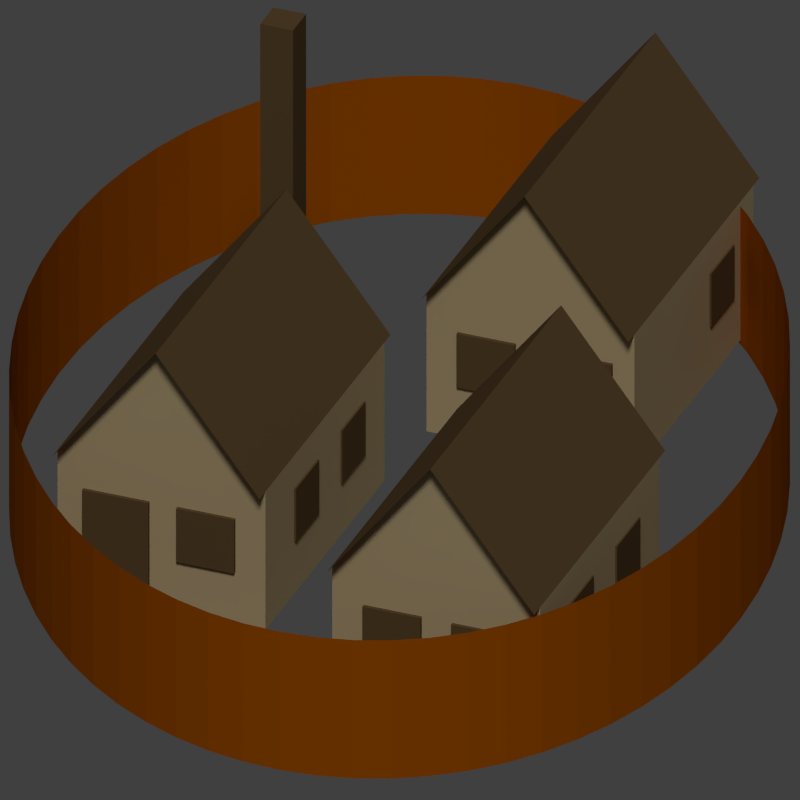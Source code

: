 # Source: 001-stockade.blend  (saved by Blender 2.79.0; exported with 4.5.12 LTS)
import bpy
from mathutils import Matrix  # noqa: F401  (used for matrix-valued properties, if any)

bpy.ops.wm.read_factory_settings(use_empty=True)
scene = bpy.context.scene
scene.name = 'Scene'

# ---- collections
col_collection_1 = bpy.data.collections.new('Collection 1'); scene.collection.children.link(col_collection_1)

# ---- materials (node trees are filled in below, after node groups)
mat_brownwood = bpy.data.materials.new('BrownWood')
mat_brownwood.alpha_threshold = 0.0
mat_brownwood.use_transparent_shadow = False
mat_brownwood.diffuse_color = (0.402, 0.09084, 0.0, 1.0)
mat_brownwood.roughness = 0.5
mat_brownwood.specular_intensity = 0.2
mat_darkwood = bpy.data.materials.new('DarkWood')
mat_darkwood.alpha_threshold = 0.0
mat_darkwood.use_transparent_shadow = False
mat_darkwood.diffuse_color = (0.1301, 0.08022, 0.03434, 1.0)
mat_darkwood.roughness = 0.5
mat_darkwood.specular_intensity = 0.2
mat_lightwood = bpy.data.materials.new('LightWood')
mat_lightwood.alpha_threshold = 0.0
mat_lightwood.use_transparent_shadow = False
mat_lightwood.diffuse_color = (0.5395, 0.4233, 0.2346, 1.0)
mat_lightwood.roughness = 0.5
mat_lightwood.specular_intensity = 0.2103
mat_lightwood.line_color = (0.0, 0.0, 0.0, 1.0)

# ---- material node trees

# ---- world
world_world = bpy.data.worlds.new('World'); scene.world = world_world
world_world.color = (0.05088, 0.05088, 0.05088)
world_world.use_sun_shadow = False
world_world.sun_shadow_jitter_overblur = 0.0
world_world.cycles.sampling_method = 'NONE'
world_world.cycles.sample_map_resolution = 256

# ---- cameras
cam_camera = bpy.data.cameras.new('Camera')
cam_camera.type = 'ORTHO'
cam_camera.clip_end = 100.0
cam_camera.lens = 35.0
cam_camera.sensor_width = 32.0
cam_camera.sensor_height = 18.0
cam_camera.ortho_scale = 5.0
cam_camera.dof.focus_distance = 0.0
cam_camera.dof.aperture_fstop = 128.0

# ---- lights
light_lamp_001 = bpy.data.lights.new('Lamp.001', 'SUN')
light_lamp_001.transmission_factor = 0.0
light_lamp_001.cutoff_distance = 30.0
light_lamp_001.angle = 0.1993
light_lamp_001.energy = 1.4
light_lamp_001.shadow_buffer_clip_start = 1.001
light_lamp_001.shadow_soft_size = 0.1
light_lamp_001.shadow_cascade_max_distance = 1000.0
light_lamp_001.cycles.use_multiple_importance_sampling = False
light_point_001 = bpy.data.lights.new('Point.001', 'POINT')
light_point_001.transmission_factor = 0.0
light_point_001.energy = 100.0
light_point_001.shadow_buffer_clip_start = 0.5
light_point_001.shadow_soft_size = 0.1
light_point_001.shadow_maximum_resolution = 0.006
light_point_001.use_absolute_resolution = True
light_point_001.cycles.use_multiple_importance_sampling = False

# ---- meshes
me_cylinder_001 = bpy.data.meshes.new('Cylinder.001')
me_cylinder_001.from_pydata([(0.0, 1.0, -0.5), (0.0, 1.0, 0.5), (0.09802, 0.9952, -0.5), (0.09802, 0.9952, 0.5), (0.1951, 0.9808, -0.5), (0.1951, 0.9808, 0.5), (0.2903, 0.9569, -0.5), (0.2903, 0.9569, 0.5), (0.3827, 0.9239, -0.5), (0.3827, 0.9239, 0.5), (0.4714, 0.8819, -0.5), (0.4714, 0.8819, 0.5), (0.5556, 0.8315, -0.5), (0.5556, 0.8315, 0.5), (0.6344, 0.773, -0.5), (0.6344, 0.773, 0.5), (0.7071, 0.7071, -0.5), (0.7071, 0.7071, 0.5), (0.773, 0.6344, -0.5), (0.773, 0.6344, 0.5), (0.8315, 0.5556, -0.5), (0.8315, 0.5556, 0.5), (0.8819, 0.4714, -0.5), (0.8819, 0.4714, 0.5), (0.9239, 0.3827, -0.5), (0.9239, 0.3827, 0.5), (0.9569, 0.2903, -0.5), (0.9569, 0.2903, 0.5), (0.9808, 0.1951, -0.5), (0.9808, 0.1951, 0.5), (0.9952, 0.09802, -0.5), (0.9952, 0.09802, 0.5), (1.0, -1.629e-07, -0.5), (1.0, -1.629e-07, 0.5), (0.9952, -0.09802, -0.5), (0.9952, -0.09802, 0.5), (0.9808, -0.1951, -0.5), (0.9808, -0.1951, 0.5), (0.9569, -0.2903, -0.5), (0.9569, -0.2903, 0.5), (0.9239, -0.3827, -0.5), (0.9239, -0.3827, 0.5), (0.8819, -0.4714, -0.5), (0.8819, -0.4714, 0.5), (0.8315, -0.5556, -0.5), (0.8315, -0.5556, 0.5), (0.773, -0.6344, -0.5), (0.773, -0.6344, 0.5), (0.7071, -0.7071, -0.5), (0.7071, -0.7071, 0.5), (0.6344, -0.773, -0.5), (0.6344, -0.773, 0.5), (0.5556, -0.8315, -0.5), (0.5556, -0.8315, 0.5), (0.4714, -0.8819, -0.5), (0.4714, -0.8819, 0.5), (0.3827, -0.9239, -0.5), (0.3827, -0.9239, 0.5), (0.2903, -0.9569, -0.5), (0.2903, -0.9569, 0.5), (0.1951, -0.9808, -0.5), (0.1951, -0.9808, 0.5), (0.09802, -0.9952, -0.5), (0.09802, -0.9952, 0.5), (-8.027e-07, -1.0, -0.5), (-8.027e-07, -1.0, 0.5), (-0.09802, -0.9952, -0.5), (-0.09802, -0.9952, 0.5), (-0.1951, -0.9808, -0.5), (-0.1951, -0.9808, 0.5), (-0.2903, -0.9569, -0.5), (-0.2903, -0.9569, 0.5), (-0.3827, -0.9239, -0.5), (-0.3827, -0.9239, 0.5), (-0.4714, -0.8819, -0.5), (-0.4714, -0.8819, 0.5), (-0.5556, -0.8315, -0.5), (-0.5556, -0.8315, 0.5), (-0.6344, -0.773, -0.5), (-0.6344, -0.773, 0.5), (-0.7071, -0.7071, -0.5), (-0.7071, -0.7071, 0.5), (-0.773, -0.6344, -0.5), (-0.773, -0.6344, 0.5), (-0.8315, -0.5556, -0.5), (-0.8315, -0.5556, 0.5), (-0.8819, -0.4714, -0.5), (-0.8819, -0.4714, 0.5), (-0.9239, -0.3827, -0.5), (-0.9239, -0.3827, 0.5), (-0.9569, -0.2903, -0.5), (-0.9569, -0.2903, 0.5), (-0.9808, -0.1951, -0.5), (-0.9808, -0.1951, 0.5), (-0.9952, -0.09802, -0.5), (-0.9952, -0.09802, 0.5), (-1.0, -4.649e-07, -0.5), (-1.0, -4.649e-07, 0.5), (-0.9952, 0.09802, -0.5), (-0.9952, 0.09802, 0.5), (-0.9808, 0.1951, -0.5), (-0.9808, 0.1951, 0.5), (-0.9569, 0.2903, -0.5), (-0.9569, 0.2903, 0.5), (-0.9239, 0.3827, -0.5), (-0.9239, 0.3827, 0.5), (-0.8819, 0.4714, -0.5), (-0.8819, 0.4714, 0.5), (-0.8315, 0.5556, -0.5), (-0.8315, 0.5556, 0.5), (-0.773, 0.6344, -0.5), (-0.773, 0.6344, 0.5), (-0.7071, 0.7071, -0.5), (-0.7071, 0.7071, 0.5), (-0.6344, 0.773, -0.5), (-0.6344, 0.773, 0.5), (-0.5556, 0.8315, -0.5), (-0.5556, 0.8315, 0.5), (-0.4714, 0.8819, -0.5), (-0.4714, 0.8819, 0.5), (-0.3827, 0.9239, -0.5), (-0.3827, 0.9239, 0.5), (-0.2903, 0.9569, -0.5), (-0.2903, 0.9569, 0.5), (-0.1951, 0.9808, -0.5), (-0.1951, 0.9808, 0.5), (-0.09802, 0.9952, -0.5), (-0.09802, 0.9952, 0.5)], [], [(0, 1, 3, 2), (2, 3, 5, 4), (4, 5, 7, 6), (6, 7, 9, 8), (8, 9, 11, 10), (10, 11, 13, 12), (12, 13, 15, 14), (14, 15, 17, 16), (16, 17, 19, 18), (18, 19, 21, 20), (20, 21, 23, 22), (22, 23, 25, 24), (24, 25, 27, 26), (26, 27, 29, 28), (28, 29, 31, 30), (30, 31, 33, 32), (32, 33, 35, 34), (34, 35, 37, 36), (36, 37, 39, 38), (38, 39, 41, 40), (40, 41, 43, 42), (42, 43, 45, 44), (44, 45, 47, 46), (46, 47, 49, 48), (48, 49, 51, 50), (50, 51, 53, 52), (52, 53, 55, 54), (54, 55, 57, 56), (56, 57, 59, 58), (58, 59, 61, 60), (60, 61, 63, 62), (62, 63, 65, 64), (64, 65, 67, 66), (66, 67, 69, 68), (68, 69, 71, 70), (70, 71, 73, 72), (72, 73, 75, 74), (74, 75, 77, 76), (76, 77, 79, 78), (78, 79, 81, 80), (80, 81, 83, 82), (82, 83, 85, 84), (84, 85, 87, 86), (86, 87, 89, 88), (88, 89, 91, 90), (90, 91, 93, 92), (92, 93, 95, 94), (94, 95, 97, 96), (96, 97, 99, 98), (98, 99, 101, 100), (100, 101, 103, 102), (102, 103, 105, 104), (104, 105, 107, 106), (106, 107, 109, 108), (108, 109, 111, 110), (110, 111, 113, 112), (112, 113, 115, 114), (114, 115, 117, 116), (116, 117, 119, 118), (118, 119, 121, 120), (120, 121, 123, 122), (122, 123, 125, 124), (124, 125, 127, 126), (126, 127, 1, 0)])
me_cylinder_001.materials.append(mat_brownwood)
me_cylinder_001.use_remesh_preserve_volume = False
me_cylinder_001.use_remesh_preserve_attributes = False
me_cylinder_001.use_mirror_vertex_groups = False
me_cylinder_001.update()
me_cylinder = bpy.data.meshes.new('Cylinder')
me_cylinder.from_pydata([], [], [])
me_cylinder.use_remesh_preserve_volume = False
me_cylinder.use_remesh_preserve_attributes = False
me_cylinder.use_mirror_vertex_groups = False
me_cylinder.update()
me_cube_037 = bpy.data.meshes.new('Cube.037')
me_cube_037.from_pydata([(-1.078, -2.0, -1.983), (-1.078, -2.0, 0.01708), (-1.078, -8.237e-05, -1.983), (-1.078, -8.237e-05, 0.01708), (0.9223, -2.0, -1.983), (0.9223, -2.0, 0.01708), (0.9223, -8.237e-05, -1.983), (0.9223, -8.237e-05, 0.01708)], [], [(1, 3, 2, 0), (3, 7, 6, 2), (7, 5, 4, 6), (5, 1, 0, 4), (0, 2, 6, 4), (5, 7, 3, 1)])
me_cube_037.materials.append(mat_darkwood)
me_cube_037.use_remesh_preserve_volume = False
me_cube_037.use_remesh_preserve_attributes = False
me_cube_037.use_mirror_vertex_groups = False
me_cube_037.update()
me_cube_036 = bpy.data.meshes.new('Cube.036')
me_cube_036.from_pydata([(1.0, 1.0, -1.0), (1.0, -1.0, -1.0), (-1.0, -1.0, -1.0), (-1.0, 1.0, -1.0), (1.0, 1.0, 1.0), (1.0, -1.0, 1.0), (-1.0, -1.0, 1.0), (-1.0, 1.0, 1.0), (1.0, -5.662e-07, 2.8), (-1.0, 1.788e-07, 2.8), (1.1, 1.0, 1.0), (-1.1, 1.0, 1.0), (1.1, -5.96e-07, 2.8), (-1.1, 2.384e-07, 2.8), (1.1, -1.0, 1.0), (-1.1, -1.0, 1.0), (1.1, -5.96e-07, 2.8), (-1.1, 2.384e-07, 2.8)], [], [(0, 4, 5, 1), (1, 5, 6, 2), (2, 6, 7, 3), (4, 0, 3, 7), (15, 14, 16, 17), (7, 6, 9), (5, 4, 8), (10, 11, 13, 12)])
me_cube_036.polygons.foreach_set('material_index', [0, 0, 0, 0, 1, 0, 0, 1])
me_cube_036.materials.append(mat_lightwood)
me_cube_036.materials.append(mat_darkwood)
me_cube_036.use_remesh_preserve_volume = False
me_cube_036.use_remesh_preserve_attributes = False
me_cube_036.use_mirror_vertex_groups = False
me_cube_036.update()
me_cube_035 = bpy.data.meshes.new('Cube.035')
me_cube_035.from_pydata([(-1.0, -1.0, -1.0), (-1.0, -1.0, 1.0), (-1.0, 1.0, -1.0), (-1.0, 1.0, 1.0), (1.0, -1.0, -1.0), (1.0, -1.0, 1.0), (1.0, 1.0, -1.0), (1.0, 1.0, 1.0)], [], [(1, 3, 2, 0), (3, 7, 6, 2), (7, 5, 4, 6), (5, 1, 0, 4), (0, 2, 6, 4), (5, 7, 3, 1)])
me_cube_035.materials.append(mat_darkwood)
me_cube_035.use_remesh_preserve_volume = False
me_cube_035.use_remesh_preserve_attributes = False
me_cube_035.use_mirror_vertex_groups = False
me_cube_035.update()
me_cube_034 = bpy.data.meshes.new('Cube.034')
me_cube_034.from_pydata([(-1.0, -1.0, -1.0), (-1.0, -1.0, 1.0), (-1.0, 1.0, -1.0), (-1.0, 1.0, 1.0), (1.0, -1.0, -1.0), (1.0, -1.0, 1.0), (1.0, 1.0, -1.0), (1.0, 1.0, 1.0)], [], [(1, 3, 2, 0), (3, 7, 6, 2), (7, 5, 4, 6), (5, 1, 0, 4), (0, 2, 6, 4), (5, 7, 3, 1)])
me_cube_034.materials.append(mat_darkwood)
me_cube_034.use_remesh_preserve_volume = False
me_cube_034.use_remesh_preserve_attributes = False
me_cube_034.use_mirror_vertex_groups = False
me_cube_034.update()
me_cube_033 = bpy.data.meshes.new('Cube.033')
me_cube_033.from_pydata([(-1.0, -1.0, -1.0), (-1.0, -1.0, 1.0), (-1.0, 1.0, -1.0), (-1.0, 1.0, 1.0), (1.0, -1.0, -1.0), (1.0, -1.0, 1.0), (1.0, 1.0, -1.0), (1.0, 1.0, 1.0)], [], [(1, 3, 2, 0), (3, 7, 6, 2), (7, 5, 4, 6), (5, 1, 0, 4), (0, 2, 6, 4), (5, 7, 3, 1)])
me_cube_033.materials.append(mat_darkwood)
me_cube_033.use_remesh_preserve_volume = False
me_cube_033.use_remesh_preserve_attributes = False
me_cube_033.use_mirror_vertex_groups = False
me_cube_033.update()
me_cube_016 = bpy.data.meshes.new('Cube.016')
me_cube_016.from_pydata([(-1.0, -1.0, -1.0), (-1.0, -1.0, 1.0), (-1.0, 1.0, -1.0), (-1.0, 1.0, 1.0), (1.0, -1.0, -1.0), (1.0, -1.0, 1.0), (1.0, 1.0, -1.0), (1.0, 1.0, 1.0)], [], [(1, 3, 2, 0), (3, 7, 6, 2), (7, 5, 4, 6), (5, 1, 0, 4), (0, 2, 6, 4), (5, 7, 3, 1)])
me_cube_016.materials.append(mat_darkwood)
me_cube_016.use_remesh_preserve_volume = False
me_cube_016.use_remesh_preserve_attributes = False
me_cube_016.use_mirror_vertex_groups = False
me_cube_016.update()
me_cube_015 = bpy.data.meshes.new('Cube.015')
me_cube_015.from_pydata([(-1.0, -1.0, -1.0), (-1.0, -1.0, 1.0), (-1.0, 1.0, -1.0), (-1.0, 1.0, 1.0), (1.0, -1.0, -1.0), (1.0, -1.0, 1.0), (1.0, 1.0, -1.0), (1.0, 1.0, 1.0)], [], [(1, 3, 2, 0), (3, 7, 6, 2), (7, 5, 4, 6), (5, 1, 0, 4), (0, 2, 6, 4), (5, 7, 3, 1)])
me_cube_015.materials.append(mat_darkwood)
me_cube_015.use_remesh_preserve_volume = False
me_cube_015.use_remesh_preserve_attributes = False
me_cube_015.use_mirror_vertex_groups = False
me_cube_015.update()
me_cube_014 = bpy.data.meshes.new('Cube.014')
me_cube_014.from_pydata([(-1.0, -1.0, -1.0), (-1.0, -1.0, 1.0), (-1.0, 1.0, -1.0), (-1.0, 1.0, 1.0), (1.0, -1.0, -1.0), (1.0, -1.0, 1.0), (1.0, 1.0, -1.0), (1.0, 1.0, 1.0)], [], [(1, 3, 2, 0), (3, 7, 6, 2), (7, 5, 4, 6), (5, 1, 0, 4), (0, 2, 6, 4), (5, 7, 3, 1)])
me_cube_014.materials.append(mat_darkwood)
me_cube_014.use_remesh_preserve_volume = False
me_cube_014.use_remesh_preserve_attributes = False
me_cube_014.use_mirror_vertex_groups = False
me_cube_014.update()
me_cube_013 = bpy.data.meshes.new('Cube.013')
me_cube_013.from_pydata([(-1.0, -1.0, -1.0), (-1.0, -1.0, 1.0), (-1.0, 1.0, -1.0), (-1.0, 1.0, 1.0), (1.0, -1.0, -1.0), (1.0, -1.0, 1.0), (1.0, 1.0, -1.0), (1.0, 1.0, 1.0)], [], [(1, 3, 2, 0), (3, 7, 6, 2), (7, 5, 4, 6), (5, 1, 0, 4), (0, 2, 6, 4), (5, 7, 3, 1)])
me_cube_013.materials.append(mat_darkwood)
me_cube_013.use_remesh_preserve_volume = False
me_cube_013.use_remesh_preserve_attributes = False
me_cube_013.use_mirror_vertex_groups = False
me_cube_013.update()
me_cube_012 = bpy.data.meshes.new('Cube.012')
me_cube_012.from_pydata([(1.0, 1.0, -1.0), (1.0, -1.0, -1.0), (-1.0, -1.0, -1.0), (-1.0, 1.0, -1.0), (1.0, 1.0, 1.0), (1.0, -1.0, 1.0), (-1.0, -1.0, 1.0), (-1.0, 1.0, 1.0), (1.0, -5.662e-07, 2.8), (-1.0, 1.788e-07, 2.8), (1.1, 1.0, 1.0), (-1.1, 1.0, 1.0), (1.1, -5.96e-07, 2.8), (-1.1, 2.384e-07, 2.8), (1.1, -1.0, 1.0), (-1.1, -1.0, 1.0), (1.1, -5.96e-07, 2.8), (-1.1, 2.384e-07, 2.8)], [], [(0, 4, 5, 1), (1, 5, 6, 2), (2, 6, 7, 3), (4, 0, 3, 7), (15, 14, 16, 17), (7, 6, 9), (5, 4, 8), (10, 11, 13, 12)])
me_cube_012.polygons.foreach_set('material_index', [0, 0, 0, 0, 1, 0, 0, 1])
me_cube_012.materials.append(mat_lightwood)
me_cube_012.materials.append(mat_darkwood)
me_cube_012.use_remesh_preserve_volume = False
me_cube_012.use_remesh_preserve_attributes = False
me_cube_012.use_mirror_vertex_groups = False
me_cube_012.update()
me_cube_006 = bpy.data.meshes.new('Cube.006')
me_cube_006.from_pydata([(-1.0, -1.0, -1.0), (-1.0, -1.0, 1.0), (-1.0, 1.0, -1.0), (-1.0, 1.0, 1.0), (1.0, -1.0, -1.0), (1.0, -1.0, 1.0), (1.0, 1.0, -1.0), (1.0, 1.0, 1.0)], [], [(1, 3, 2, 0), (3, 7, 6, 2), (7, 5, 4, 6), (5, 1, 0, 4), (0, 2, 6, 4), (5, 7, 3, 1)])
me_cube_006.materials.append(mat_darkwood)
me_cube_006.use_remesh_preserve_volume = False
me_cube_006.use_remesh_preserve_attributes = False
me_cube_006.use_mirror_vertex_groups = False
me_cube_006.update()
me_cube_004 = bpy.data.meshes.new('Cube.004')
me_cube_004.from_pydata([(-1.0, -1.0, -1.0), (-1.0, -1.0, 1.0), (-1.0, 1.0, -1.0), (-1.0, 1.0, 1.0), (1.0, -1.0, -1.0), (1.0, -1.0, 1.0), (1.0, 1.0, -1.0), (1.0, 1.0, 1.0)], [], [(1, 3, 2, 0), (3, 7, 6, 2), (7, 5, 4, 6), (5, 1, 0, 4), (0, 2, 6, 4), (5, 7, 3, 1)])
me_cube_004.materials.append(mat_darkwood)
me_cube_004.use_remesh_preserve_volume = False
me_cube_004.use_remesh_preserve_attributes = False
me_cube_004.use_mirror_vertex_groups = False
me_cube_004.update()
me_cube_002 = bpy.data.meshes.new('Cube.002')
me_cube_002.from_pydata([(-1.0, -1.0, -1.0), (-1.0, -1.0, 1.0), (-1.0, 1.0, -1.0), (-1.0, 1.0, 1.0), (1.0, -1.0, -1.0), (1.0, -1.0, 1.0), (1.0, 1.0, -1.0), (1.0, 1.0, 1.0)], [], [(1, 3, 2, 0), (3, 7, 6, 2), (7, 5, 4, 6), (5, 1, 0, 4), (0, 2, 6, 4), (5, 7, 3, 1)])
me_cube_002.materials.append(mat_darkwood)
me_cube_002.use_remesh_preserve_volume = False
me_cube_002.use_remesh_preserve_attributes = False
me_cube_002.use_mirror_vertex_groups = False
me_cube_002.update()
me_cube_001 = bpy.data.meshes.new('Cube.001')
me_cube_001.from_pydata([(-1.0, -1.0, -1.0), (-1.0, -1.0, 1.0), (-1.0, 1.0, -1.0), (-1.0, 1.0, 1.0), (1.0, -1.0, -1.0), (1.0, -1.0, 1.0), (1.0, 1.0, -1.0), (1.0, 1.0, 1.0)], [], [(1, 3, 2, 0), (3, 7, 6, 2), (7, 5, 4, 6), (5, 1, 0, 4), (0, 2, 6, 4), (5, 7, 3, 1)])
me_cube_001.materials.append(mat_darkwood)
me_cube_001.use_remesh_preserve_volume = False
me_cube_001.use_remesh_preserve_attributes = False
me_cube_001.use_mirror_vertex_groups = False
me_cube_001.update()
me_cube = bpy.data.meshes.new('Cube')
me_cube.from_pydata([(1.0, 1.0, -1.0), (1.0, -1.0, -1.0), (-1.0, -1.0, -1.0), (-1.0, 1.0, -1.0), (1.0, 1.0, 1.0), (1.0, -1.0, 1.0), (-1.0, -1.0, 1.0), (-1.0, 1.0, 1.0), (1.0, -5.662e-07, 2.8), (-1.0, 1.788e-07, 2.8), (1.1, 1.0, 1.0), (-1.1, 1.0, 1.0), (1.1, -5.96e-07, 2.8), (-1.1, 2.384e-07, 2.8), (1.1, -1.0, 1.0), (-1.1, -1.0, 1.0), (1.1, -5.96e-07, 2.8), (-1.1, 2.384e-07, 2.8)], [], [(0, 4, 5, 1), (1, 5, 6, 2), (2, 6, 7, 3), (4, 0, 3, 7), (15, 14, 16, 17), (7, 6, 9), (5, 4, 8), (10, 11, 13, 12)])
me_cube.polygons.foreach_set('material_index', [0, 0, 0, 0, 1, 0, 0, 1])
me_cube.materials.append(mat_lightwood)
me_cube.materials.append(mat_darkwood)
me_cube.materials.append(mat_brownwood)
me_cube.use_remesh_preserve_volume = False
me_cube.use_remesh_preserve_attributes = False
me_cube.use_mirror_vertex_groups = False
me_cube.update()

# ---- objects
ob_cylinder_001 = bpy.data.objects.new('Cylinder.001', me_cylinder_001)
ob_cylinder = bpy.data.objects.new('Cylinder', me_cylinder)
ob_cube_005 = bpy.data.objects.new('Cube.005', me_cube_037)
ob_cube_009 = bpy.data.objects.new('Cube.009', me_cube_036)
ob_cube_008 = bpy.data.objects.new('Cube.008', me_cube_035)
ob_cube_007 = bpy.data.objects.new('Cube.007', me_cube_034)
ob_cube_006 = bpy.data.objects.new('Cube.006', me_cube_033)
ob_cube_014 = bpy.data.objects.new('Cube.014', me_cube_016)
ob_cube_013 = bpy.data.objects.new('Cube.013', me_cube_015)
ob_cube_012 = bpy.data.objects.new('Cube.012', me_cube_014)
ob_cube_011 = bpy.data.objects.new('Cube.011', me_cube_013)
ob_cube_010 = bpy.data.objects.new('Cube.010', me_cube_012)
ob_lamp_001 = bpy.data.objects.new('Lamp.001', light_lamp_001)
ob_cube_004 = bpy.data.objects.new('Cube.004', me_cube_006)
ob_cube_003 = bpy.data.objects.new('Cube.003', me_cube_004)
ob_cube_002 = bpy.data.objects.new('Cube.002', me_cube_002)
ob_cube_001 = bpy.data.objects.new('Cube.001', me_cube_001)
ob_point_001 = bpy.data.objects.new('Point.001', light_point_001)
ob_cube = bpy.data.objects.new('Cube', me_cube)
ob_camera = bpy.data.objects.new('Camera', cam_camera)

# ---- transforms, parenting, visibility, modifiers, constraints
ob_cylinder_001.location = (-0.9016, 0.8405, 0.4698)
ob_cylinder_001.rotation_euler = (0.0, -0.0, 0.3)
ob_cylinder_001.scale = (3.518, 2.432, 1.0)
ob_cylinder_001.lineart.crease_threshold = 0.0
ob_cylinder.location = (-0.7498, 1.241, 0.5354)
ob_cylinder.scale = (3.235, 2.632, 1.0)
ob_cylinder.lineart.crease_threshold = 0.0
ob_cube_005.location = (-1.314, -0.2151, 0.02438)
ob_cube_005.scale = (-0.1104, -0.1104, -1.5)
ob_cube_005.lineart.crease_threshold = 0.0
ob_cube_009.location = (-2.668, 1.415, 0.5)
ob_cube_009.scale = (1.0, 0.7, 0.5)
ob_cube_009.lock_rotations_4d = False
ob_cube_009.empty_display_type = 'ARROWS'
ob_cube_009.lineart.crease_threshold = 0.0
ob_cube_008.location = (-1.685, 1.747, 0.4026)
ob_cube_008.scale = (0.04218, 0.2224, 0.358)
ob_cube_008.lineart.crease_threshold = 0.0
ob_cube_007.location = (-1.685, 1.122, 0.57)
ob_cube_007.scale = (0.04218, 0.1951, 0.1929)
ob_cube_007.lineart.crease_threshold = 0.0
ob_cube_006.location = (-3.124, 2.086, 0.57)
ob_cube_006.rotation_euler = (0.0, -0.0, 1.571)
ob_cube_006.scale = (0.04218, 0.1951, 0.1929)
ob_cube_006.lineart.crease_threshold = 0.0
ob_cube_014.location = (1.021, 2.8, 0.57)
ob_cube_014.rotation_euler = (0.0, -0.0, 1.571)
ob_cube_014.scale = (0.04218, 0.1951, 0.1929)
ob_cube_014.lineart.crease_threshold = 0.0
ob_cube_013.location = (0.2413, 2.8, 0.57)
ob_cube_013.rotation_euler = (0.0, -0.0, 1.571)
ob_cube_013.scale = (0.04218, 0.1951, 0.1929)
ob_cube_013.lineart.crease_threshold = 0.0
ob_cube_012.location = (1.68, 1.837, 0.57)
ob_cube_012.scale = (0.04218, 0.1951, 0.1929)
ob_cube_012.lineart.crease_threshold = 0.0
ob_cube_011.location = (1.68, 2.461, 0.4026)
ob_cube_011.scale = (0.04218, 0.2224, 0.358)
ob_cube_011.lineart.crease_threshold = 0.0
ob_cube_010.location = (0.6976, 2.129, 0.5)
ob_cube_010.scale = (1.0, 0.7, 0.5)
ob_cube_010.lock_rotations_4d = False
ob_cube_010.empty_display_type = 'ARROWS'
ob_cube_010.lineart.crease_threshold = 0.0
ob_lamp_001.location = (9.847, 18.14, 7.373)
ob_lamp_001.rotation_euler = (0.6503, 0.05522, 1.866)
ob_lamp_001.lock_rotations_4d = False
ob_lamp_001.empty_display_type = 'ARROWS'
ob_lamp_001.color = (0.0, 0.0, 0.0, 0.0)
ob_lamp_001.lineart.crease_threshold = 0.0
ob_cube_004.location = (0.3229, 0.6708, 0.57)
ob_cube_004.rotation_euler = (0.0, -0.0, 1.571)
ob_cube_004.scale = (0.04218, 0.1951, 0.1929)
ob_cube_004.lineart.crease_threshold = 0.0
ob_cube_003.location = (-0.4564, 0.6708, 0.57)
ob_cube_003.rotation_euler = (0.0, -0.0, 1.571)
ob_cube_003.scale = (0.04218, 0.1951, 0.1929)
ob_cube_003.lineart.crease_threshold = 0.0
ob_cube_002.location = (0.9827, 0.3029, 0.57)
ob_cube_002.scale = (0.04218, 0.1951, 0.1929)
ob_cube_002.lineart.crease_threshold = 0.0
ob_cube_001.location = (0.9827, -0.3028, 0.4026)
ob_cube_001.scale = (0.04218, 0.2224, 0.358)
ob_cube_001.lineart.crease_threshold = 0.0
ob_point_001.location = (-5.653, -9.278, 7.217)
ob_point_001.lineart.crease_threshold = 0.0
ob_cube.location = (0.0, 0.0, 0.5)
ob_cube.scale = (1.0, 0.7, 0.5)
ob_cube.lock_rotations_4d = False
ob_cube.empty_display_type = 'ARROWS'
ob_cube.lineart.crease_threshold = 0.0
ob_camera.location = (7.729, 4.303, 6.075)
ob_camera.rotation_euler = (1.044, -0.0, 1.952)
ob_camera.lock_rotations_4d = False
ob_camera.empty_display_type = 'ARROWS'
ob_camera.color = (0.0, 0.0, 0.0, 0.0)
ob_camera.display_type = 'WIRE'
ob_camera.lineart.crease_threshold = 0.0

# ---- collection membership
col_collection_1.objects.link(ob_cylinder_001)
col_collection_1.objects.link(ob_cylinder)
col_collection_1.objects.link(ob_cube_005)
col_collection_1.objects.link(ob_cube_009)
col_collection_1.objects.link(ob_cube_008)
col_collection_1.objects.link(ob_cube_007)
col_collection_1.objects.link(ob_cube_006)
col_collection_1.objects.link(ob_cube_014)
col_collection_1.objects.link(ob_cube_013)
col_collection_1.objects.link(ob_cube_012)
col_collection_1.objects.link(ob_cube_011)
col_collection_1.objects.link(ob_cube_010)
col_collection_1.objects.link(ob_lamp_001)
col_collection_1.objects.link(ob_cube_004)
col_collection_1.objects.link(ob_cube_003)
col_collection_1.objects.link(ob_cube_002)
col_collection_1.objects.link(ob_cube_001)
col_collection_1.objects.link(ob_point_001)
col_collection_1.objects.link(ob_cube)
col_collection_1.objects.link(ob_camera)

# ---- scene / render settings (as saved in the file)
scene.camera = ob_camera
scene.frame_start = 1; scene.frame_end = 250; scene.frame_set(0)
scene.render.engine = 'BLENDER_EEVEE_NEXT'
scene.render.resolution_x = 64
scene.render.resolution_y = 64
scene.render.resolution_percentage = 75
scene.render.dither_intensity = 0.0
scene.render.film_transparent = True
scene.cycles.use_denoising = False
scene.cycles.samples = 10
scene.cycles.sampling_pattern = 'TABULATED_SOBOL'
scene.cycles.light_sampling_threshold = 0.0
scene.cycles.use_adaptive_sampling = False
scene.cycles.use_light_tree = False
scene.cycles.blur_glossy = 0.0
scene.cycles.pixel_filter_type = 'GAUSSIAN'
scene.cycles.sample_clamp_indirect = 0.0
scene.view_settings.view_transform = 'Standard'
bpy.context.view_layer.update()
